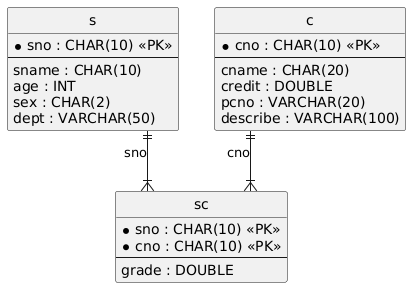

The diagram above was rendered by PlantUML. Its source (embedded in the PNG):
@startuml
hide circle
skinparam linetype ortho

entity "s" as s {
  * sno : CHAR(10) <<PK>>
  --
  sname : CHAR(10)
  age : INT
  sex : CHAR(2)
  dept : VARCHAR(50)
}

entity "c" as c {
  * cno : CHAR(10) <<PK>>
  --
  cname : CHAR(20)
  credit : DOUBLE
  pcno : VARCHAR(20)
  describe : VARCHAR(100)
}

entity "sc" as sc {
  * sno : CHAR(10) <<PK>>
  * cno : CHAR(10) <<PK>>
  --
  grade : DOUBLE
}

s ||--|{ sc : "sno"
c ||--|{ sc : "cno"
@enduml